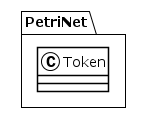

The diagram above was rendered by PlantUML. Its source (embedded in the PNG):
@startuml
!theme plain
package PetriNet {
class Token {
}
}
@enduml